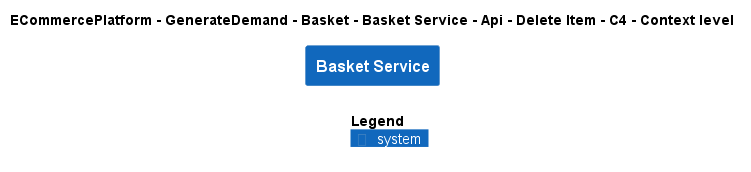

The diagram above was rendered by PlantUML. Its source (embedded in the PNG):
@startuml
!include ..\..\..\..\..\..\..\..\..\.c4s\C4_Context.puml

AddElementTag("c4interflow:lifecycle:new", $bgColor=green, $fontColor=#ffffff, $borderColor=green, $shadowing="False")
AddElementTag("c4interflow:lifecycle:changed", $bgColor=orange, $fontColor=#ffffff, $borderColor=orange, $shadowing="False")
AddElementTag("c4interflow:lifecycle:removed", $bgColor=red, $fontColor=#ffffff, $borderColor=red, $shadowing="False")

AddRelTag("c4interflow:lifecycle:new", $textColor=green, $lineColor=green)
AddRelTag("c4interflow:lifecycle:changed", $textColor=orange, $lineColor=orange)
AddRelTag("c4interflow:lifecycle:removed", $textColor=red, $lineColor=red)

SHOW_PERSON_PORTRAIT()
LAYOUT_TOP_DOWN()

skinparam linetype polyline

title ECommercePlatform - GenerateDemand - Basket - Basket Service - Api - Delete Item - C4 - Context level

System(ECommercePlatform.GenerateDemand.Basket.SoftwareSystems.BasketService, "Basket Service", "")



SHOW_LEGEND()
@enduml